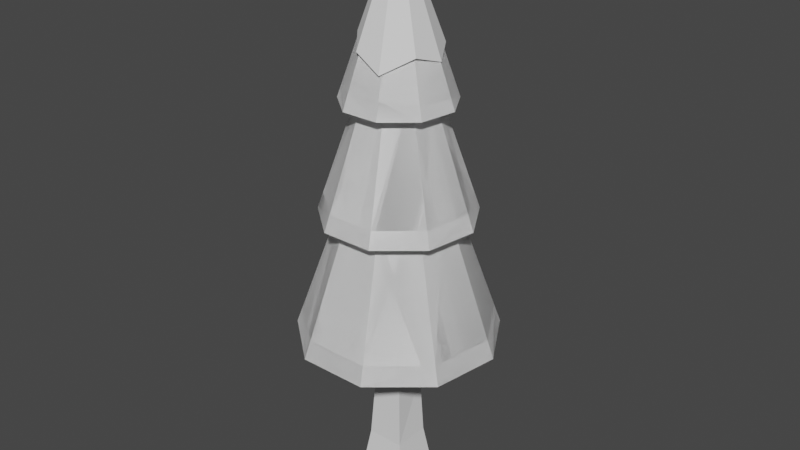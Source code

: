 # Source: tree1.blend  (saved by Blender 2.90.8; exported with 4.5.12 LTS)
import bpy
from mathutils import Matrix  # noqa: F401  (used for matrix-valued properties, if any)

bpy.ops.wm.read_factory_settings(use_empty=True)
scene = bpy.context.scene
scene.name = 'Scene'

# ---- collections
col_collection = bpy.data.collections.new('Collection'); scene.collection.children.link(col_collection)

# ---- materials (node trees are filled in below, after node groups)
mat_material_001 = bpy.data.materials.new('Material.001')
mat_material_001.use_transparent_shadow = False
mat_material_002 = bpy.data.materials.new('Material.002')
mat_material_002.use_transparent_shadow = False

# ---- material node trees
mat_material_001.use_nodes = True; mat_material_001.node_tree.nodes.clear()
_N = mat_material_001.node_tree.nodes; _L = mat_material_001.node_tree.links
n0 = _N.new('ShaderNodeBsdfPrincipled'); n0.name = 'Principled BSDF'; n0.location = (10, 300)
n0.distribution = 'GGX'
n0.subsurface_method = 'BURLEY'
n0.inputs[0].default_value = (1.0, 1.0, 1.0, 1.0)
n0.inputs[3].default_value = 1.45
n0.inputs[27].default_value = (0.0, 0.0, 0.0, 1.0)
n0.inputs[28].default_value = 1.0
n1 = _N.new('ShaderNodeOutputMaterial'); n1.name = 'Material Output'; n1.location = (300, 300)
_L.new(n0.outputs[0], n1.inputs[0])
n1.is_active_output = True
mat_material_002.use_nodes = True; mat_material_002.node_tree.nodes.clear()
_N = mat_material_002.node_tree.nodes; _L = mat_material_002.node_tree.links
n0 = _N.new('ShaderNodeBsdfPrincipled'); n0.name = 'Principled BSDF'; n0.location = (10, 300)
n0.distribution = 'GGX'
n0.subsurface_method = 'BURLEY'
n0.inputs[0].default_value = (1.0, 1.0, 1.0, 1.0)
n0.inputs[3].default_value = 1.45
n0.inputs[27].default_value = (0.0, 0.0, 0.0, 1.0)
n0.inputs[28].default_value = 1.0
n1 = _N.new('ShaderNodeOutputMaterial'); n1.name = 'Material Output'; n1.location = (300, 300)
_L.new(n0.outputs[0], n1.inputs[0])
n1.is_active_output = True

# ---- world
world_world = bpy.data.worlds.new('World'); scene.world = world_world
world_world.use_nodes = True; world_world.node_tree.nodes.clear()
_N = world_world.node_tree.nodes; _L = world_world.node_tree.links
n0 = _N.new('ShaderNodeOutputWorld'); n0.name = 'World Output'; n0.location = (300, 300)
n1 = _N.new('ShaderNodeBackground'); n1.name = 'Background'; n1.location = (10, 300)
n1.inputs[0].default_value = (0.05088, 0.05088, 0.05088, 1.0)
_L.new(n1.outputs[0], n0.inputs[0])
n0.is_active_output = True
world_world.color = (0.05088, 0.05088, 0.05088)
world_world.use_sun_shadow = False
world_world.sun_shadow_jitter_overblur = 0.0

# ---- meshes
me_cube_001 = bpy.data.meshes.new('Cube.001')
me_cube_001.from_pydata([(-1.528, -1.528, -6.333), (-1.084, -1.084, -4.165), (-1.528, 1.528, -6.333), (-1.084, 1.084, -4.165), (1.528, -1.528, -6.333), (1.084, -1.084, -4.165), (1.528, 1.528, -6.333), (1.084, 1.084, -4.165), (-0.7379, -0.7379, -0.0389), (-0.5989, 1.076, -0.7348), (0.633, 1.082, -0.702), (0.7379, -0.7379, -0.0389), (-1.054, -1.054, 6.374), (-1.054, 1.054, 6.374), (1.054, 1.054, 6.374), (1.054, -1.054, 6.374), (0.7264, 1.174, -1.658), (0.8296, -0.8296, -1.132), (-0.8296, -0.8296, -1.132), (-0.6585, 1.173, -1.66), (-0.2495, 2.858, 0.2208), (0.4229, 2.859, 0.3267), (0.5861, 3.308, -0.1117), (-0.1698, 3.311, -0.2256), (-0.4073, 3.547, 0.9043), (0.2525, 3.514, 1.045), (0.4482, 4.074, 0.7536), (-0.2934, 4.111, 0.5957)], [], [(0, 1, 3, 2), (2, 3, 7, 6), (6, 7, 5, 4), (4, 5, 1, 0), (2, 6, 4, 0), (17, 16, 10, 11), (8, 11, 15, 12), (19, 18, 8, 9), (18, 17, 11, 8), (9, 10, 21, 20), (14, 13, 12, 15), (10, 9, 13, 14), (11, 10, 14, 15), (9, 8, 12, 13), (7, 3, 19, 16), (1, 5, 17, 18), (3, 1, 18, 19), (5, 7, 16, 17), (22, 23, 27, 26), (19, 9, 20, 23), (10, 16, 22, 21), (16, 19, 23, 22), (26, 27, 24, 25), (21, 22, 26, 25), (23, 20, 24, 27), (20, 21, 25, 24)])
_uv = me_cube_001.uv_layers.new(name='UVMap')
_uv.uv.foreach_set('vector', [0.375, 0.0, 0.625, 0.0, 0.625, 0.25, 0.375, 0.25, 0.375, 0.25, 0.625, 0.25, 0.625, 0.5, 0.375, 0.5, 0.375, 0.5, 0.625, 0.5, 0.625, 0.75, 0.375, 0.75, 0.375, 0.75, 0.625, 0.75, 0.625, 1.0, 0.375, 1.0, 0.125, 0.5, 0.375, 0.5, 0.375, 0.75, 0.125, 0.75, 0.625, 0.75, 0.625, 0.5, 0.625, 0.5, 0.625, 0.75, 0.625, 1.0, 0.625, 0.75, 0.625, 0.75, 0.625, 1.0, 0.625, 0.25, 0.625, 0.0, 0.625, 0.0, 0.625, 0.25, 0.625, 1.0, 0.625, 0.75, 0.625, 0.75, 0.625, 1.0, 0.625, 0.25, 0.625, 0.5, 0.625, 0.5, 0.625, 0.25, 0.625, 0.5, 0.875, 0.5, 0.875, 0.75, 0.625, 0.75, 0.625, 0.5, 0.625, 0.25, 0.625, 0.25, 0.625, 0.5, 0.625, 0.75, 0.625, 0.5, 0.625, 0.5, 0.625, 0.75, 0.625, 0.25, 0.625, 0.0, 0.625, 0.0, 0.625, 0.25, 0.625, 0.5, 0.625, 0.25, 0.625, 0.25, 0.625, 0.5, 0.625, 1.0, 0.625, 0.75, 0.625, 0.75, 0.625, 1.0, 0.625, 0.25, 0.625, 0.0, 0.625, 0.0, 0.625, 0.25, 0.625, 0.75, 0.625, 0.5, 0.625, 0.5, 0.625, 0.75, 0.625, 0.5, 0.625, 0.25, 0.625, 0.25, 0.625, 0.5, 0.625, 0.25, 0.625, 0.25, 0.625, 0.25, 0.625, 0.25, 0.625, 0.5, 0.625, 0.5, 0.625, 0.5, 0.625, 0.5, 0.625, 0.5, 0.625, 0.25, 0.625, 0.25, 0.625, 0.5, 0.625, 0.5, 0.625, 0.25, 0.625, 0.25, 0.625, 0.5, 0.625, 0.5, 0.625, 0.5, 0.625, 0.5, 0.625, 0.5, 0.625, 0.25, 0.625, 0.25, 0.625, 0.25, 0.625, 0.25, 0.625, 0.25, 0.625, 0.5, 0.625, 0.5, 0.625, 0.25])
me_cube_001.use_remesh_fix_poles = True
me_cube_001.use_remesh_preserve_attributes = False
me_cube_001.use_mirror_vertex_groups = False
me_cube_001.update()
me_cone_001 = bpy.data.meshes.new('Cone.001')
me_cone_001.from_pydata([(0.0, 1.0, -1.0), (0.6428, 0.766, -1.0), (0.9848, 0.1736, -1.0), (0.866, -0.5, -1.0), (0.342, -0.9397, -1.0), (-0.342, -0.9397, -1.0), (-0.866, -0.5, -1.0), (-0.9848, 0.1736, -1.0), (-0.6428, 0.766, -1.0), (0.0, 0.0, 1.0), (-2.706e-08, 0.5647, -0.7315), (0.363, 0.4326, -0.7315), (0.5561, 0.09805, -0.7315), (0.489, -0.2823, -0.7315), (0.1931, -0.5306, -0.7315), (-0.1931, -0.5306, -0.7315), (-0.489, -0.2823, -0.7315), (-0.5561, 0.09805, -0.7315), (-0.363, 0.4326, -0.7315), (1.057e-08, 1.384, -2.382), (0.8897, 1.06, -2.382), (1.363, 0.2404, -2.382), (1.199, -0.6921, -2.382), (0.4734, -1.301, -2.382), (-0.4734, -1.301, -2.382), (-1.199, -0.6921, -2.382), (-1.363, 0.2404, -2.382), (-0.8897, 1.06, -2.382), (1.39e-08, 0.8393, -2.017), (0.5395, 0.6429, -2.017), (0.8266, 0.1457, -2.017), (0.7269, -0.4197, -2.017), (0.2871, -0.7887, -2.017), (-0.2871, -0.7887, -2.017), (-0.7269, -0.4197, -2.017), (-0.8266, 0.1457, -2.017), (-0.5395, 0.6429, -2.017), (-0.03313, 1.782, -3.974), (1.177, 1.402, -3.959), (1.803, 0.3179, -3.959), (1.586, -0.9154, -3.959), (0.6262, -1.72, -3.959), (-0.6262, -1.72, -3.959), (-1.586, -0.9154, -3.959), (-1.803, 0.3179, -3.959), (-1.177, 1.402, -3.959), (-1.687, 0.2974, -3.728), (-1.483, -0.8564, -3.728), (0.5858, -1.609, -3.728), (1.483, -0.8564, -3.728), (1.101, 1.312, -3.728), (-0.02918, 1.67, -3.741), (-1.101, 1.312, -3.728), (-0.5858, -1.609, -3.728), (1.687, 0.2974, -3.728), (1.262, 0.2226, -2.176), (0.8238, 0.9818, -2.176), (5.859e-09, 1.282, -2.176), (-0.8238, 0.9818, -2.176), (-1.11, -0.6408, -2.176), (-0.4384, -1.204, -2.176), (1.11, -0.6408, -2.176), (-1.262, 0.2226, -2.176), (0.4384, -1.204, -2.176), (0.3214, 0.383, 0.0), (-0.3096, 0.05458, 0.3713), (0.1897, 0.2261, 0.4097), (-0.111, -0.3051, 0.3507), (0.237, -0.1369, 0.4526), (-0.1968, 0.2345, 0.3878), (-0.2701, -0.1559, 0.3763), (0.1049, -0.2883, 0.3864), (0.0, 0.3039, 0.3923), (0.282, 0.04973, 0.4273), (-0.9119, 0.1608, -0.852), (-0.3068, -0.843, -0.7941), (0.7957, -0.4594, -0.8377), (-0.5858, 0.6981, -0.8227), (0.5883, 0.7011, -0.8305), (-0.8195, -0.4732, -0.8926), (0.0, 0.9085, -0.8171), (0.3069, -0.8432, -0.7946), (0.9173, 0.1617, -0.8629)], [], [(0, 80, 78, 1), (1, 78, 82, 2), (2, 82, 76, 3), (3, 76, 81, 4), (4, 81, 75, 5), (5, 75, 79, 6), (6, 79, 74, 7), (4, 5, 15, 14), (7, 74, 77, 8), (8, 77, 80, 0), (56, 55, 21, 20), (6, 7, 17, 16), (1, 2, 12, 11), (0, 1, 11, 10), (8, 0, 10, 18), (3, 4, 14, 13), (5, 6, 16, 15), (7, 8, 18, 17), (2, 3, 13, 12), (19, 20, 29, 28), (58, 57, 19, 27), (60, 59, 25, 24), (55, 61, 22, 21), (59, 62, 26, 25), (61, 63, 23, 22), (57, 56, 20, 19), (62, 58, 27, 26), (63, 60, 24, 23), (47, 46, 44, 43), (26, 27, 36, 35), (23, 24, 33, 32), (20, 21, 30, 29), (27, 19, 28, 36), (24, 25, 34, 33), (21, 22, 31, 30), (25, 26, 35, 34), (22, 23, 32, 31), (37, 38, 39, 40, 41, 42, 43, 44, 45), (49, 48, 41, 40), (51, 50, 38, 37), (46, 52, 45, 44), (48, 53, 42, 41), (50, 54, 39, 38), (52, 51, 37, 45), (53, 47, 43, 42), (54, 49, 40, 39), (30, 31, 49, 54), (33, 34, 47, 53), (36, 28, 51, 52), (29, 30, 54, 50), (32, 33, 53, 48), (35, 36, 52, 46), (28, 29, 50, 51), (31, 32, 48, 49), (34, 35, 46, 47), (14, 15, 60, 63), (17, 18, 58, 62), (10, 11, 56, 57), (13, 14, 63, 61), (16, 17, 62, 59), (12, 13, 61, 55), (15, 16, 59, 60), (18, 10, 57, 58), (11, 12, 55, 56), (69, 65, 9), (70, 67, 9), (68, 73, 9), (72, 69, 9), (65, 70, 9), (71, 68, 9), (66, 72, 9), (67, 71, 9), (73, 66, 9), (77, 74, 65, 69), (79, 75, 67, 70), (76, 82, 73, 68), (80, 77, 69, 72), (74, 79, 70, 65), (81, 76, 68, 71), (78, 80, 72, 66, 64), (75, 81, 71, 67), (82, 78, 64, 66, 73)])
_uv = me_cone_001.uv_layers.new(name='UVMap')
_uv.uv.foreach_set('vector', [0.25, 0.49, 0.25, 0.468, 0.3912, 0.4183, 0.4043, 0.4339, 0.4043, 0.4339, 0.3912, 0.4183, 0.4701, 0.2888, 0.4864, 0.2917, 0.4864, 0.2917, 0.4701, 0.2888, 0.441, 0.1397, 0.4578, 0.13, 0.4578, 0.13, 0.441, 0.1397, 0.3237, 0.04764, 0.3321, 0.02447, 0.3321, 0.02447, 0.3237, 0.04764, 0.1764, 0.04769, 0.1679, 0.02447, 0.1679, 0.02447, 0.1764, 0.04769, 0.05331, 0.1364, 0.04215, 0.13, 0.04215, 0.13, 0.05331, 0.1364, 0.03114, 0.2886, 0.01365, 0.2917, 0.3321, 0.02447, 0.1679, 0.02447, 0.1679, 0.02447, 0.3321, 0.02447, 0.01365, 0.2917, 0.03114, 0.2886, 0.1094, 0.4176, 0.09573, 0.4339, 0.09573, 0.4339, 0.1094, 0.4176, 0.25, 0.468, 0.25, 0.49, 0.4043, 0.4339, 0.4864, 0.2917, 0.4864, 0.2917, 0.4043, 0.4339, 0.04215, 0.13, 0.01365, 0.2917, 0.01365, 0.2917, 0.04215, 0.13, 0.4043, 0.4339, 0.4864, 0.2917, 0.4864, 0.2917, 0.4043, 0.4339, 0.25, 0.49, 0.4043, 0.4339, 0.4043, 0.4339, 0.25, 0.49, 0.09573, 0.4339, 0.25, 0.49, 0.25, 0.49, 0.09573, 0.4339, 0.4578, 0.13, 0.3321, 0.02447, 0.3321, 0.02447, 0.4578, 0.13, 0.1679, 0.02447, 0.04215, 0.13, 0.04215, 0.13, 0.1679, 0.02447, 0.01365, 0.2917, 0.09573, 0.4339, 0.09573, 0.4339, 0.01365, 0.2917, 0.4864, 0.2917, 0.4578, 0.13, 0.4578, 0.13, 0.4864, 0.2917, 0.25, 0.49, 0.4043, 0.4339, 0.4043, 0.4339, 0.25, 0.49, 0.09573, 0.4339, 0.25, 0.49, 0.25, 0.49, 0.09573, 0.4339, 0.1679, 0.02447, 0.04215, 0.13, 0.04215, 0.13, 0.1679, 0.02447, 0.4864, 0.2917, 0.4578, 0.13, 0.4578, 0.13, 0.4864, 0.2917, 0.04215, 0.13, 0.01365, 0.2917, 0.01365, 0.2917, 0.04215, 0.13, 0.4578, 0.13, 0.3321, 0.02447, 0.3321, 0.02447, 0.4578, 0.13, 0.25, 0.49, 0.4043, 0.4339, 0.4043, 0.4339, 0.25, 0.49, 0.01365, 0.2917, 0.09573, 0.4339, 0.09573, 0.4339, 0.01365, 0.2917, 0.3321, 0.02447, 0.1679, 0.02447, 0.1679, 0.02447, 0.3321, 0.02447, 0.04215, 0.13, 0.01365, 0.2917, 0.01365, 0.2917, 0.04215, 0.13, 0.01365, 0.2917, 0.09573, 0.4339, 0.09573, 0.4339, 0.01365, 0.2917, 0.3321, 0.02447, 0.1679, 0.02447, 0.1679, 0.02447, 0.3321, 0.02447, 0.4043, 0.4339, 0.4864, 0.2917, 0.4864, 0.2917, 0.4043, 0.4339, 0.09573, 0.4339, 0.25, 0.49, 0.25, 0.49, 0.09573, 0.4339, 0.1679, 0.02447, 0.04215, 0.13, 0.04215, 0.13, 0.1679, 0.02447, 0.4864, 0.2917, 0.4578, 0.13, 0.4578, 0.13, 0.4864, 0.2917, 0.04215, 0.13, 0.01365, 0.2917, 0.01365, 0.2917, 0.04215, 0.13, 0.4578, 0.13, 0.3321, 0.02447, 0.3321, 0.02447, 0.4578, 0.13, 0.75, 0.49, 0.9043, 0.4339, 0.9864, 0.2917, 0.9578, 0.13, 0.8321, 0.02447, 0.6679, 0.02447, 0.5422, 0.13, 0.5136, 0.2917, 0.5957, 0.4339, 0.4578, 0.13, 0.3321, 0.02447, 0.3321, 0.02447, 0.4578, 0.13, 0.25, 0.49, 0.4043, 0.4339, 0.4043, 0.4339, 0.25, 0.49, 0.01365, 0.2917, 0.09573, 0.4339, 0.09573, 0.4339, 0.01365, 0.2917, 0.3321, 0.02447, 0.1679, 0.02447, 0.1679, 0.02447, 0.3321, 0.02447, 0.4043, 0.4339, 0.4864, 0.2917, 0.4864, 0.2917, 0.4043, 0.4339, 0.09573, 0.4339, 0.25, 0.49, 0.25, 0.49, 0.09573, 0.4339, 0.1679, 0.02447, 0.04215, 0.13, 0.04215, 0.13, 0.1679, 0.02447, 0.4864, 0.2917, 0.4578, 0.13, 0.4578, 0.13, 0.4864, 0.2917, 0.4864, 0.2917, 0.4578, 0.13, 0.4578, 0.13, 0.4864, 0.2917, 0.1679, 0.02447, 0.04215, 0.13, 0.04215, 0.13, 0.1679, 0.02447, 0.09573, 0.4339, 0.25, 0.49, 0.25, 0.49, 0.09573, 0.4339, 0.4043, 0.4339, 0.4864, 0.2917, 0.4864, 0.2917, 0.4043, 0.4339, 0.3321, 0.02447, 0.1679, 0.02447, 0.1679, 0.02447, 0.3321, 0.02447, 0.01365, 0.2917, 0.09573, 0.4339, 0.09573, 0.4339, 0.01365, 0.2917, 0.25, 0.49, 0.4043, 0.4339, 0.4043, 0.4339, 0.25, 0.49, 0.4578, 0.13, 0.3321, 0.02447, 0.3321, 0.02447, 0.4578, 0.13, 0.04215, 0.13, 0.01365, 0.2917, 0.01365, 0.2917, 0.04215, 0.13, 0.3321, 0.02447, 0.1679, 0.02447, 0.1679, 0.02447, 0.3321, 0.02447, 0.01365, 0.2917, 0.09573, 0.4339, 0.09573, 0.4339, 0.01365, 0.2917, 0.25, 0.49, 0.4043, 0.4339, 0.4043, 0.4339, 0.25, 0.49, 0.4578, 0.13, 0.3321, 0.02447, 0.3321, 0.02447, 0.4578, 0.13, 0.04215, 0.13, 0.01365, 0.2917, 0.01365, 0.2917, 0.04215, 0.13, 0.4864, 0.2917, 0.4578, 0.13, 0.4578, 0.13, 0.4864, 0.2917, 0.1679, 0.02447, 0.04215, 0.13, 0.04215, 0.13, 0.1679, 0.02447, 0.09573, 0.4339, 0.25, 0.49, 0.25, 0.49, 0.09573, 0.4339, 0.4043, 0.4339, 0.4864, 0.2917, 0.4864, 0.2917, 0.4043, 0.4339, 0.2028, 0.3063, 0.1757, 0.2631, 0.25, 0.25, 0.1852, 0.2126, 0.2234, 0.1768, 0.25, 0.25, 0.3069, 0.2172, 0.3177, 0.2619, 0.25, 0.25, 0.25, 0.3229, 0.2028, 0.3063, 0.25, 0.25, 0.1757, 0.2631, 0.1852, 0.2126, 0.25, 0.25, 0.2752, 0.1808, 0.3069, 0.2172, 0.25, 0.25, 0.2955, 0.3043, 0.25, 0.3229, 0.25, 0.25, 0.2234, 0.1768, 0.2752, 0.1808, 0.25, 0.25, 0.3177, 0.2619, 0.2955, 0.3043, 0.25, 0.25, 0.1094, 0.4176, 0.03114, 0.2886, 0.1757, 0.2631, 0.2028, 0.3063, 0.05331, 0.1364, 0.1764, 0.04769, 0.2234, 0.1768, 0.1852, 0.2126, 0.441, 0.1397, 0.4701, 0.2888, 0.3177, 0.2619, 0.3069, 0.2172, 0.25, 0.468, 0.1094, 0.4176, 0.2028, 0.3063, 0.25, 0.3229, 0.03114, 0.2886, 0.05331, 0.1364, 0.1852, 0.2126, 0.1757, 0.2631, 0.3237, 0.04764, 0.441, 0.1397, 0.3069, 0.2172, 0.2752, 0.1808, 0.3912, 0.4183, 0.25, 0.468, 0.25, 0.3229, 0.2955, 0.3043, 0.3271, 0.3419, 0.1764, 0.04769, 0.3237, 0.04764, 0.2752, 0.1808, 0.2234, 0.1768, 0.4701, 0.2888, 0.3912, 0.4183, 0.3271, 0.3419, 0.2955, 0.3043, 0.3177, 0.2619])
me_cone_001.materials.append(mat_material_001)
me_cone_001.use_remesh_fix_poles = True
me_cone_001.use_remesh_preserve_attributes = False
me_cone_001.use_mirror_vertex_groups = False
me_cone_001.update()
me_cone_002 = bpy.data.meshes.new('Cone.002')
me_cone_002.from_pydata([(0.0, 1.0, -1.0), (0.6428, 0.766, -1.0), (0.9848, 0.1736, -1.0), (0.866, -0.5, -1.0), (0.342, -0.9397, -1.0), (-0.342, -0.9397, -1.0), (-0.866, -0.5, -1.0), (-0.9848, 0.1736, -1.0), (-0.6428, 0.766, -1.0), (0.0, 0.0, 1.0), (-2.706e-08, 0.5647, -0.7315), (0.363, 0.4326, -0.7315), (0.5561, 0.09805, -0.7315), (0.489, -0.2823, -0.7315), (0.1931, -0.5306, -0.7315), (-0.1931, -0.5306, -0.7315), (-0.489, -0.2823, -0.7315), (-0.5561, 0.09805, -0.7315), (-0.363, 0.4326, -0.7315), (1.057e-08, 1.384, -2.382), (0.8897, 1.06, -2.382), (1.363, 0.2404, -2.382), (1.199, -0.6921, -2.382), (0.4734, -1.301, -2.382), (-0.4734, -1.301, -2.382), (-1.199, -0.6921, -2.382), (-1.363, 0.2404, -2.382), (-0.8897, 1.06, -2.382), (1.39e-08, 0.8393, -2.017), (0.5395, 0.6429, -2.017), (0.8266, 0.1457, -2.017), (0.7269, -0.4197, -2.017), (0.2871, -0.7887, -2.017), (-0.2871, -0.7887, -2.017), (-0.7269, -0.4197, -2.017), (-0.8266, 0.1457, -2.017), (-0.5395, 0.6429, -2.017), (-0.03313, 1.782, -3.974), (1.177, 1.402, -3.959), (1.803, 0.3179, -3.959), (1.586, -0.9154, -3.959), (0.6262, -1.72, -3.959), (-0.6262, -1.72, -3.959), (-1.586, -0.9154, -3.959), (-1.803, 0.3179, -3.959), (-1.177, 1.402, -3.959), (-1.687, 0.2974, -3.728), (-1.483, -0.8564, -3.728), (0.5858, -1.609, -3.728), (1.483, -0.8564, -3.728), (1.101, 1.312, -3.728), (-0.02918, 1.67, -3.741), (-1.101, 1.312, -3.728), (-0.5858, -1.609, -3.728), (1.687, 0.2974, -3.728), (1.262, 0.2226, -2.176), (0.8238, 0.9818, -2.176), (5.859e-09, 1.282, -2.176), (-0.8238, 0.9818, -2.176), (-1.11, -0.6408, -2.176), (-0.4384, -1.204, -2.176), (1.11, -0.6408, -2.176), (-1.262, 0.2226, -2.176), (0.4384, -1.204, -2.176), (0.3214, 0.383, 0.0), (-0.3096, 0.05458, 0.3713), (0.1897, 0.2261, 0.4097), (-0.111, -0.3051, 0.3507), (0.237, -0.1369, 0.4526), (-0.1968, 0.2345, 0.3878), (-0.2701, -0.1559, 0.3763), (0.1049, -0.2883, 0.3864), (0.0, 0.3039, 0.3923), (0.282, 0.04973, 0.4273), (-0.9119, 0.1608, -0.852), (-0.3068, -0.843, -0.7941), (0.7957, -0.4594, -0.8377), (-0.5858, 0.6981, -0.8227), (0.5883, 0.7011, -0.8305), (-0.8195, -0.4732, -0.8926), (0.0, 0.9085, -0.8171), (0.3069, -0.8432, -0.7946), (0.9173, 0.1617, -0.8629)], [], [(0, 80, 78, 1), (1, 78, 82, 2), (2, 82, 76, 3), (3, 76, 81, 4), (4, 81, 75, 5), (5, 75, 79, 6), (6, 79, 74, 7), (4, 5, 15, 14), (7, 74, 77, 8), (8, 77, 80, 0), (56, 55, 21, 20), (6, 7, 17, 16), (1, 2, 12, 11), (0, 1, 11, 10), (8, 0, 10, 18), (3, 4, 14, 13), (5, 6, 16, 15), (7, 8, 18, 17), (2, 3, 13, 12), (19, 20, 29, 28), (58, 57, 19, 27), (60, 59, 25, 24), (55, 61, 22, 21), (59, 62, 26, 25), (61, 63, 23, 22), (57, 56, 20, 19), (62, 58, 27, 26), (63, 60, 24, 23), (47, 46, 44, 43), (26, 27, 36, 35), (23, 24, 33, 32), (20, 21, 30, 29), (27, 19, 28, 36), (24, 25, 34, 33), (21, 22, 31, 30), (25, 26, 35, 34), (22, 23, 32, 31), (37, 38, 39, 40, 41, 42, 43, 44, 45), (49, 48, 41, 40), (51, 50, 38, 37), (46, 52, 45, 44), (48, 53, 42, 41), (50, 54, 39, 38), (52, 51, 37, 45), (53, 47, 43, 42), (54, 49, 40, 39), (30, 31, 49, 54), (33, 34, 47, 53), (36, 28, 51, 52), (29, 30, 54, 50), (32, 33, 53, 48), (35, 36, 52, 46), (28, 29, 50, 51), (31, 32, 48, 49), (34, 35, 46, 47), (14, 15, 60, 63), (17, 18, 58, 62), (10, 11, 56, 57), (13, 14, 63, 61), (16, 17, 62, 59), (12, 13, 61, 55), (15, 16, 59, 60), (18, 10, 57, 58), (11, 12, 55, 56), (69, 65, 9), (70, 67, 9), (68, 73, 9), (72, 69, 9), (65, 70, 9), (71, 68, 9), (66, 72, 9), (67, 71, 9), (73, 66, 9), (77, 74, 65, 69), (79, 75, 67, 70), (76, 82, 73, 68), (80, 77, 69, 72), (74, 79, 70, 65), (81, 76, 68, 71), (78, 80, 72, 66, 64), (75, 81, 71, 67), (82, 78, 64, 66, 73)])
_uv = me_cone_002.uv_layers.new(name='UVMap')
_uv.uv.foreach_set('vector', [0.25, 0.49, 0.25, 0.468, 0.3912, 0.4183, 0.4043, 0.4339, 0.4043, 0.4339, 0.3912, 0.4183, 0.4701, 0.2888, 0.4864, 0.2917, 0.4864, 0.2917, 0.4701, 0.2888, 0.441, 0.1397, 0.4578, 0.13, 0.4578, 0.13, 0.441, 0.1397, 0.3237, 0.04764, 0.3321, 0.02447, 0.3321, 0.02447, 0.3237, 0.04764, 0.1764, 0.04769, 0.1679, 0.02447, 0.1679, 0.02447, 0.1764, 0.04769, 0.05331, 0.1364, 0.04215, 0.13, 0.04215, 0.13, 0.05331, 0.1364, 0.03114, 0.2886, 0.01365, 0.2917, 0.3321, 0.02447, 0.1679, 0.02447, 0.1679, 0.02447, 0.3321, 0.02447, 0.01365, 0.2917, 0.03114, 0.2886, 0.1094, 0.4176, 0.09573, 0.4339, 0.09573, 0.4339, 0.1094, 0.4176, 0.25, 0.468, 0.25, 0.49, 0.4043, 0.4339, 0.4864, 0.2917, 0.4864, 0.2917, 0.4043, 0.4339, 0.04215, 0.13, 0.01365, 0.2917, 0.01365, 0.2917, 0.04215, 0.13, 0.4043, 0.4339, 0.4864, 0.2917, 0.4864, 0.2917, 0.4043, 0.4339, 0.25, 0.49, 0.4043, 0.4339, 0.4043, 0.4339, 0.25, 0.49, 0.09573, 0.4339, 0.25, 0.49, 0.25, 0.49, 0.09573, 0.4339, 0.4578, 0.13, 0.3321, 0.02447, 0.3321, 0.02447, 0.4578, 0.13, 0.1679, 0.02447, 0.04215, 0.13, 0.04215, 0.13, 0.1679, 0.02447, 0.01365, 0.2917, 0.09573, 0.4339, 0.09573, 0.4339, 0.01365, 0.2917, 0.4864, 0.2917, 0.4578, 0.13, 0.4578, 0.13, 0.4864, 0.2917, 0.25, 0.49, 0.4043, 0.4339, 0.4043, 0.4339, 0.25, 0.49, 0.09573, 0.4339, 0.25, 0.49, 0.25, 0.49, 0.09573, 0.4339, 0.1679, 0.02447, 0.04215, 0.13, 0.04215, 0.13, 0.1679, 0.02447, 0.4864, 0.2917, 0.4578, 0.13, 0.4578, 0.13, 0.4864, 0.2917, 0.04215, 0.13, 0.01365, 0.2917, 0.01365, 0.2917, 0.04215, 0.13, 0.4578, 0.13, 0.3321, 0.02447, 0.3321, 0.02447, 0.4578, 0.13, 0.25, 0.49, 0.4043, 0.4339, 0.4043, 0.4339, 0.25, 0.49, 0.01365, 0.2917, 0.09573, 0.4339, 0.09573, 0.4339, 0.01365, 0.2917, 0.3321, 0.02447, 0.1679, 0.02447, 0.1679, 0.02447, 0.3321, 0.02447, 0.04215, 0.13, 0.01365, 0.2917, 0.01365, 0.2917, 0.04215, 0.13, 0.01365, 0.2917, 0.09573, 0.4339, 0.09573, 0.4339, 0.01365, 0.2917, 0.3321, 0.02447, 0.1679, 0.02447, 0.1679, 0.02447, 0.3321, 0.02447, 0.4043, 0.4339, 0.4864, 0.2917, 0.4864, 0.2917, 0.4043, 0.4339, 0.09573, 0.4339, 0.25, 0.49, 0.25, 0.49, 0.09573, 0.4339, 0.1679, 0.02447, 0.04215, 0.13, 0.04215, 0.13, 0.1679, 0.02447, 0.4864, 0.2917, 0.4578, 0.13, 0.4578, 0.13, 0.4864, 0.2917, 0.04215, 0.13, 0.01365, 0.2917, 0.01365, 0.2917, 0.04215, 0.13, 0.4578, 0.13, 0.3321, 0.02447, 0.3321, 0.02447, 0.4578, 0.13, 0.75, 0.49, 0.9043, 0.4339, 0.9864, 0.2917, 0.9578, 0.13, 0.8321, 0.02447, 0.6679, 0.02447, 0.5422, 0.13, 0.5136, 0.2917, 0.5957, 0.4339, 0.4578, 0.13, 0.3321, 0.02447, 0.3321, 0.02447, 0.4578, 0.13, 0.25, 0.49, 0.4043, 0.4339, 0.4043, 0.4339, 0.25, 0.49, 0.01365, 0.2917, 0.09573, 0.4339, 0.09573, 0.4339, 0.01365, 0.2917, 0.3321, 0.02447, 0.1679, 0.02447, 0.1679, 0.02447, 0.3321, 0.02447, 0.4043, 0.4339, 0.4864, 0.2917, 0.4864, 0.2917, 0.4043, 0.4339, 0.09573, 0.4339, 0.25, 0.49, 0.25, 0.49, 0.09573, 0.4339, 0.1679, 0.02447, 0.04215, 0.13, 0.04215, 0.13, 0.1679, 0.02447, 0.4864, 0.2917, 0.4578, 0.13, 0.4578, 0.13, 0.4864, 0.2917, 0.4864, 0.2917, 0.4578, 0.13, 0.4578, 0.13, 0.4864, 0.2917, 0.1679, 0.02447, 0.04215, 0.13, 0.04215, 0.13, 0.1679, 0.02447, 0.09573, 0.4339, 0.25, 0.49, 0.25, 0.49, 0.09573, 0.4339, 0.4043, 0.4339, 0.4864, 0.2917, 0.4864, 0.2917, 0.4043, 0.4339, 0.3321, 0.02447, 0.1679, 0.02447, 0.1679, 0.02447, 0.3321, 0.02447, 0.01365, 0.2917, 0.09573, 0.4339, 0.09573, 0.4339, 0.01365, 0.2917, 0.25, 0.49, 0.4043, 0.4339, 0.4043, 0.4339, 0.25, 0.49, 0.4578, 0.13, 0.3321, 0.02447, 0.3321, 0.02447, 0.4578, 0.13, 0.04215, 0.13, 0.01365, 0.2917, 0.01365, 0.2917, 0.04215, 0.13, 0.3321, 0.02447, 0.1679, 0.02447, 0.1679, 0.02447, 0.3321, 0.02447, 0.01365, 0.2917, 0.09573, 0.4339, 0.09573, 0.4339, 0.01365, 0.2917, 0.25, 0.49, 0.4043, 0.4339, 0.4043, 0.4339, 0.25, 0.49, 0.4578, 0.13, 0.3321, 0.02447, 0.3321, 0.02447, 0.4578, 0.13, 0.04215, 0.13, 0.01365, 0.2917, 0.01365, 0.2917, 0.04215, 0.13, 0.4864, 0.2917, 0.4578, 0.13, 0.4578, 0.13, 0.4864, 0.2917, 0.1679, 0.02447, 0.04215, 0.13, 0.04215, 0.13, 0.1679, 0.02447, 0.09573, 0.4339, 0.25, 0.49, 0.25, 0.49, 0.09573, 0.4339, 0.4043, 0.4339, 0.4864, 0.2917, 0.4864, 0.2917, 0.4043, 0.4339, 0.2028, 0.3063, 0.1757, 0.2631, 0.25, 0.25, 0.1852, 0.2126, 0.2234, 0.1768, 0.25, 0.25, 0.3069, 0.2172, 0.3177, 0.2619, 0.25, 0.25, 0.25, 0.3229, 0.2028, 0.3063, 0.25, 0.25, 0.1757, 0.2631, 0.1852, 0.2126, 0.25, 0.25, 0.2752, 0.1808, 0.3069, 0.2172, 0.25, 0.25, 0.2955, 0.3043, 0.25, 0.3229, 0.25, 0.25, 0.2234, 0.1768, 0.2752, 0.1808, 0.25, 0.25, 0.3177, 0.2619, 0.2955, 0.3043, 0.25, 0.25, 0.1094, 0.4176, 0.03114, 0.2886, 0.1757, 0.2631, 0.2028, 0.3063, 0.05331, 0.1364, 0.1764, 0.04769, 0.2234, 0.1768, 0.1852, 0.2126, 0.441, 0.1397, 0.4701, 0.2888, 0.3177, 0.2619, 0.3069, 0.2172, 0.25, 0.468, 0.1094, 0.4176, 0.2028, 0.3063, 0.25, 0.3229, 0.03114, 0.2886, 0.05331, 0.1364, 0.1852, 0.2126, 0.1757, 0.2631, 0.3237, 0.04764, 0.441, 0.1397, 0.3069, 0.2172, 0.2752, 0.1808, 0.3912, 0.4183, 0.25, 0.468, 0.25, 0.3229, 0.2955, 0.3043, 0.3271, 0.3419, 0.1764, 0.04769, 0.3237, 0.04764, 0.2752, 0.1808, 0.2234, 0.1768, 0.4701, 0.2888, 0.3912, 0.4183, 0.3271, 0.3419, 0.2955, 0.3043, 0.3177, 0.2619])
me_cone_002.materials.append(mat_material_002)
me_cone_002.use_remesh_fix_poles = True
me_cone_002.use_remesh_preserve_attributes = False
me_cone_002.use_mirror_vertex_groups = False
me_cone_002.update()
me_cone_003 = bpy.data.meshes.new('Cone.003')
me_cone_003.from_pydata([(-1.143e-08, 0.7902, -1.189), (0.4794, 0.5713, -1.0), (0.744, 0.1295, -1.161), (0.6459, -0.3729, -1.0), (0.2551, -0.7752, -1.254), (-0.2551, -0.7008, -1.0), (-0.5408, -0.3438, -0.8032), (-0.7635, 0.1295, -1.161), (-0.4794, 0.5713, -1.0), (0.0, 0.0, 1.0)], [], [(0, 9, 1), (1, 9, 2), (2, 9, 3), (3, 9, 4), (4, 9, 5), (5, 9, 6), (6, 9, 7), (0, 1, 2, 3, 4, 5, 6, 7, 8), (7, 9, 8), (8, 9, 0)])
_uv = me_cone_003.uv_layers.new(name='UVMap')
_uv.uv.foreach_set('vector', [0.25, 0.49, 0.25, 0.25, 0.4043, 0.4339, 0.4043, 0.4339, 0.25, 0.25, 0.4864, 0.2917, 0.4864, 0.2917, 0.25, 0.25, 0.4578, 0.13, 0.4578, 0.13, 0.25, 0.25, 0.3321, 0.02447, 0.3321, 0.02447, 0.25, 0.25, 0.1679, 0.02447, 0.1679, 0.02447, 0.25, 0.25, 0.04215, 0.13, 0.04215, 0.13, 0.25, 0.25, 0.01365, 0.2917, 0.75, 0.49, 0.9043, 0.4339, 0.9864, 0.2917, 0.9578, 0.13, 0.8321, 0.02447, 0.6679, 0.02447, 0.5422, 0.13, 0.5136, 0.2917, 0.5957, 0.4339, 0.01365, 0.2917, 0.25, 0.25, 0.09573, 0.4339, 0.09573, 0.4339, 0.25, 0.25, 0.25, 0.49])
me_cone_003.use_remesh_fix_poles = True
me_cone_003.use_remesh_preserve_attributes = False
me_cone_003.use_mirror_vertex_groups = False
me_cone_003.update()

# ---- objects
ob_cube = bpy.data.objects.new('Cube', me_cube_001)
ob_cone = bpy.data.objects.new('Cone', me_cone_001)
ob_cone_001 = bpy.data.objects.new('Cone.001', me_cone_002)
ob_cone_002 = bpy.data.objects.new('Cone.002', me_cone_003)

# ---- transforms, parenting, visibility, modifiers, constraints
ob_cube.location = (0.0, -0.04772, 2.789)
ob_cube.scale = (0.3136, 0.3136, 0.4416)
ob_cube.lineart.crease_threshold = 0.0
ob_cone.location = (0.0, 0.0, 8.816)
ob_cone.scale = (1.0, 1.0, 1.448)
ob_cone.lineart.crease_threshold = 0.0
ob_cone_001.location = (0.0, 0.0, 8.816)
ob_cone_001.scale = (1.0, 1.0, 1.448)
ob_cone_001.lineart.crease_threshold = 0.0
ob_cone_002.location = (0.0, 0.0, 9.294)
ob_cone_002.lineart.crease_threshold = 0.0

# ---- collection membership
col_collection.objects.link(ob_cube)
col_collection.objects.link(ob_cone)
col_collection.objects.link(ob_cone_001)
col_collection.objects.link(ob_cone_002)

# ---- scene / render settings (as saved in the file)
scene.frame_start = 1; scene.frame_end = 250; scene.frame_set(1)
scene.render.engine = 'BLENDER_EEVEE_NEXT'
scene.cycles.use_denoising = False
scene.cycles.samples = 128
scene.cycles.sampling_pattern = 'TABULATED_SOBOL'
scene.cycles.use_adaptive_sampling = False
scene.cycles.use_light_tree = False
scene.view_settings.view_transform = 'Filmic'
bpy.context.view_layer.update()

# ---- added for rendering (the .blend has no active camera and no usable light): camera, sun
cam_auto = bpy.data.cameras.new('AutoCamera')
cam_auto.lens = 50.0
cam_auto.sensor_width = 36.0
cam_auto.clip_end = 1000.0
ob_auto_camera = bpy.data.objects.new('AutoCamera', cam_auto)
scene.collection.objects.link(ob_auto_camera)
ob_auto_camera.location = (10.6058, -12.6962, 13.6274)
ob_auto_camera.rotation_euler = (1.09748, -7.21219e-08, 0.694738)
scene.camera = ob_auto_camera
light_auto_sun = bpy.data.lights.new('AutoSun', 'SUN')
light_auto_sun.energy = 3.0
light_auto_sun.angle = 0.0523599
ob_auto_sun = bpy.data.objects.new('AutoSun', light_auto_sun)
scene.collection.objects.link(ob_auto_sun)
ob_auto_sun.rotation_euler = (0.872665, 0.174533, 0.523599)
bpy.context.view_layer.update()
